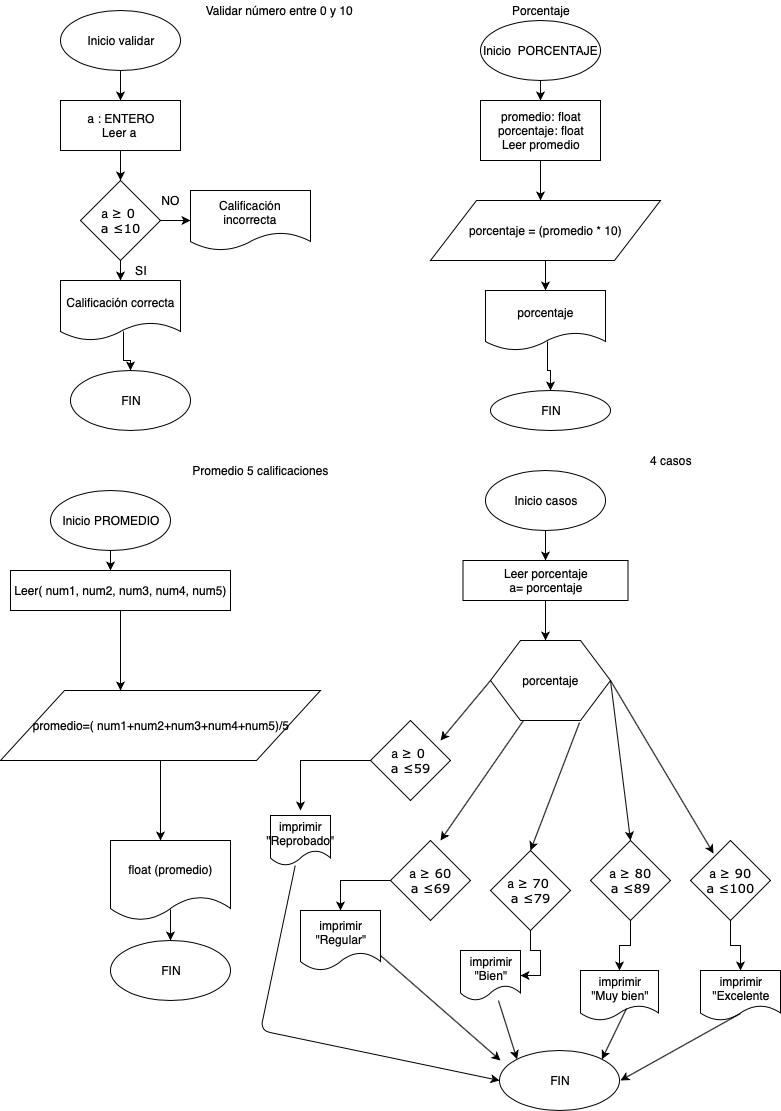

The diagram above was exported from draw.io. Its source (the exported page's mxGraphModel, read from the mxfile embedded in the PNG):
<mxGraphModel dx="830" dy="704" grid="1" gridSize="10" guides="1" tooltips="1" connect="1" arrows="1" fold="1" page="1" pageScale="1" pageWidth="827" pageHeight="1169" math="0" shadow="0">
  <root>
    <mxCell id="0" />
    <mxCell id="1" parent="0" />
    <mxCell id="g21-JFloYqq_IFx-s9BE-4" value="" style="edgeStyle=orthogonalEdgeStyle;rounded=0;orthogonalLoop=1;jettySize=auto;html=1;" edge="1" parent="1" source="g21-JFloYqq_IFx-s9BE-1">
      <mxGeometry relative="1" as="geometry">
        <mxPoint x="130" y="110" as="targetPoint" />
      </mxGeometry>
    </mxCell>
    <mxCell id="g21-JFloYqq_IFx-s9BE-1" value="Inicio validar" style="ellipse;whiteSpace=wrap;html=1;" vertex="1" parent="1">
      <mxGeometry x="70" y="20" width="120" height="60" as="geometry" />
    </mxCell>
    <mxCell id="g21-JFloYqq_IFx-s9BE-49" value="" style="edgeStyle=orthogonalEdgeStyle;rounded=0;orthogonalLoop=1;jettySize=auto;html=1;" edge="1" parent="1" source="g21-JFloYqq_IFx-s9BE-45">
      <mxGeometry relative="1" as="geometry">
        <mxPoint x="550" y="110" as="targetPoint" />
      </mxGeometry>
    </mxCell>
    <mxCell id="g21-JFloYqq_IFx-s9BE-45" value="Inicio &amp;nbsp;PORCENTAJE" style="ellipse;whiteSpace=wrap;html=1;" vertex="1" parent="1">
      <mxGeometry x="490" y="30" width="120" height="60" as="geometry" />
    </mxCell>
    <mxCell id="g21-JFloYqq_IFx-s9BE-30" value="" style="edgeStyle=orthogonalEdgeStyle;rounded=0;orthogonalLoop=1;jettySize=auto;html=1;" edge="1" parent="1" source="g21-JFloYqq_IFx-s9BE-24">
      <mxGeometry relative="1" as="geometry">
        <mxPoint x="120" y="580" as="targetPoint" />
      </mxGeometry>
    </mxCell>
    <mxCell id="g21-JFloYqq_IFx-s9BE-24" value="Inicio PROMEDIO" style="ellipse;whiteSpace=wrap;html=1;" vertex="1" parent="1">
      <mxGeometry x="60" y="500" width="120" height="60" as="geometry" />
    </mxCell>
    <mxCell id="g21-JFloYqq_IFx-s9BE-66" value="" style="edgeStyle=orthogonalEdgeStyle;rounded=0;orthogonalLoop=1;jettySize=auto;html=1;" edge="1" parent="1" source="g21-JFloYqq_IFx-s9BE-62">
      <mxGeometry relative="1" as="geometry">
        <mxPoint x="555" y="570" as="targetPoint" />
      </mxGeometry>
    </mxCell>
    <mxCell id="g21-JFloYqq_IFx-s9BE-62" value="Inicio casos" style="ellipse;whiteSpace=wrap;html=1;" vertex="1" parent="1">
      <mxGeometry x="495" y="480" width="120" height="60" as="geometry" />
    </mxCell>
    <mxCell id="g21-JFloYqq_IFx-s9BE-11" value="FIN" style="ellipse;whiteSpace=wrap;html=1;" vertex="1" parent="1">
      <mxGeometry x="80" y="380" width="120" height="60" as="geometry" />
    </mxCell>
    <mxCell id="g21-JFloYqq_IFx-s9BE-60" value="FIN" style="ellipse;whiteSpace=wrap;html=1;" vertex="1" parent="1">
      <mxGeometry x="500" y="400" width="120" height="40" as="geometry" />
    </mxCell>
    <mxCell id="g21-JFloYqq_IFx-s9BE-41" value="FIN" style="ellipse;whiteSpace=wrap;html=1;" vertex="1" parent="1">
      <mxGeometry x="120" y="950" width="120" height="60" as="geometry" />
    </mxCell>
    <mxCell id="g21-JFloYqq_IFx-s9BE-106" value="FIN" style="ellipse;whiteSpace=wrap;html=1;" vertex="1" parent="1">
      <mxGeometry x="509" y="1060" width="120" height="60" as="geometry" />
    </mxCell>
    <mxCell id="g21-JFloYqq_IFx-s9BE-7" value="" style="edgeStyle=orthogonalEdgeStyle;rounded=0;orthogonalLoop=1;jettySize=auto;html=1;" edge="1" parent="1" source="g21-JFloYqq_IFx-s9BE-5">
      <mxGeometry relative="1" as="geometry">
        <mxPoint x="130" y="190" as="targetPoint" />
      </mxGeometry>
    </mxCell>
    <mxCell id="g21-JFloYqq_IFx-s9BE-5" value="a : ENTERO&lt;br&gt;Leer a&amp;nbsp;" style="rounded=0;whiteSpace=wrap;html=1;" vertex="1" parent="1">
      <mxGeometry x="70" y="110" width="120" height="50" as="geometry" />
    </mxCell>
    <mxCell id="g21-JFloYqq_IFx-s9BE-21" value="" style="edgeStyle=orthogonalEdgeStyle;rounded=0;orthogonalLoop=1;jettySize=auto;html=1;exitX=0.525;exitY=0.85;exitDx=0;exitDy=0;exitPerimeter=0;" edge="1" parent="1" source="g21-JFloYqq_IFx-s9BE-8" target="g21-JFloYqq_IFx-s9BE-11">
      <mxGeometry relative="1" as="geometry" />
    </mxCell>
    <mxCell id="g21-JFloYqq_IFx-s9BE-8" value="Calificación correcta" style="shape=document;whiteSpace=wrap;html=1;boundedLbl=1;" vertex="1" parent="1">
      <mxGeometry x="70" y="290" width="120" height="60" as="geometry" />
    </mxCell>
    <mxCell id="g21-JFloYqq_IFx-s9BE-59" value="" style="edgeStyle=orthogonalEdgeStyle;rounded=0;orthogonalLoop=1;jettySize=auto;html=1;exitX=0.517;exitY=0.85;exitDx=0;exitDy=0;exitPerimeter=0;" edge="1" parent="1" source="g21-JFloYqq_IFx-s9BE-56">
      <mxGeometry relative="1" as="geometry">
        <mxPoint x="560" y="400" as="targetPoint" />
      </mxGeometry>
    </mxCell>
    <mxCell id="g21-JFloYqq_IFx-s9BE-56" value="porcentaje" style="shape=document;whiteSpace=wrap;html=1;boundedLbl=1;" vertex="1" parent="1">
      <mxGeometry x="495" y="300" width="120" height="60" as="geometry" />
    </mxCell>
    <mxCell id="g21-JFloYqq_IFx-s9BE-19" value="Calificación incorrecta" style="shape=document;whiteSpace=wrap;html=1;boundedLbl=1;" vertex="1" parent="1">
      <mxGeometry x="200" y="200" width="120" height="60" as="geometry" />
    </mxCell>
    <mxCell id="g21-JFloYqq_IFx-s9BE-15" value="" style="edgeStyle=orthogonalEdgeStyle;rounded=0;orthogonalLoop=1;jettySize=auto;html=1;" edge="1" parent="1" source="g21-JFloYqq_IFx-s9BE-13">
      <mxGeometry relative="1" as="geometry">
        <mxPoint x="130" y="290" as="targetPoint" />
      </mxGeometry>
    </mxCell>
    <mxCell id="g21-JFloYqq_IFx-s9BE-18" value="" style="edgeStyle=orthogonalEdgeStyle;rounded=0;orthogonalLoop=1;jettySize=auto;html=1;" edge="1" parent="1" source="g21-JFloYqq_IFx-s9BE-13">
      <mxGeometry relative="1" as="geometry">
        <mxPoint x="200" y="230" as="targetPoint" />
      </mxGeometry>
    </mxCell>
    <mxCell id="g21-JFloYqq_IFx-s9BE-13" value="a&amp;nbsp;&lt;span style=&quot;font-family: &amp;#34;verdana&amp;#34; , &amp;#34;tahoma&amp;#34; , &amp;#34;arial&amp;#34; , sans-serif ; font-size: 13px&quot;&gt;&lt;span style=&quot;background-color: rgb(255 , 255 , 255)&quot;&gt;≥ 0&amp;nbsp;&lt;br&gt;&lt;/span&gt;a&amp;nbsp;&lt;/span&gt;&lt;span style=&quot;font-family: &amp;#34;verdana&amp;#34; , &amp;#34;tahoma&amp;#34; , &amp;#34;arial&amp;#34; , sans-serif ; font-size: 13px ; background-color: rgb(255 , 255 , 255)&quot;&gt;≤10&lt;/span&gt;&lt;span style=&quot;font-family: &amp;#34;verdana&amp;#34; , &amp;#34;tahoma&amp;#34; , &amp;#34;arial&amp;#34; , sans-serif ; font-size: 13px&quot;&gt;&lt;br&gt;&lt;/span&gt;" style="rhombus;whiteSpace=wrap;html=1;" vertex="1" parent="1">
      <mxGeometry x="90" y="190" width="80" height="80" as="geometry" />
    </mxCell>
    <mxCell id="g21-JFloYqq_IFx-s9BE-22" value="NO" style="text;html=1;strokeColor=none;fillColor=none;align=center;verticalAlign=middle;whiteSpace=wrap;rounded=0;" vertex="1" parent="1">
      <mxGeometry x="160" y="200" width="40" height="20" as="geometry" />
    </mxCell>
    <mxCell id="g21-JFloYqq_IFx-s9BE-23" value="SI" style="text;html=1;strokeColor=none;fillColor=none;align=center;verticalAlign=middle;whiteSpace=wrap;rounded=0;" vertex="1" parent="1">
      <mxGeometry x="130" y="270" width="40" height="20" as="geometry" />
    </mxCell>
    <mxCell id="g21-JFloYqq_IFx-s9BE-27" value="Validar número entre 0 y 10&amp;nbsp;" style="text;html=1;strokeColor=none;fillColor=none;align=center;verticalAlign=middle;whiteSpace=wrap;rounded=0;" vertex="1" parent="1">
      <mxGeometry x="180" y="10" width="220" height="20" as="geometry" />
    </mxCell>
    <mxCell id="g21-JFloYqq_IFx-s9BE-28" value="Promedio 5 calificaciones" style="text;html=1;strokeColor=none;fillColor=none;align=center;verticalAlign=middle;whiteSpace=wrap;rounded=0;" vertex="1" parent="1">
      <mxGeometry x="200" y="470" width="140" height="20" as="geometry" />
    </mxCell>
    <mxCell id="g21-JFloYqq_IFx-s9BE-36" value="" style="edgeStyle=orthogonalEdgeStyle;rounded=0;orthogonalLoop=1;jettySize=auto;html=1;" edge="1" parent="1" source="g21-JFloYqq_IFx-s9BE-31">
      <mxGeometry relative="1" as="geometry">
        <mxPoint x="130" y="700" as="targetPoint" />
      </mxGeometry>
    </mxCell>
    <mxCell id="g21-JFloYqq_IFx-s9BE-31" value="Leer( num1, num2, num3, num4, num5)" style="rounded=0;whiteSpace=wrap;html=1;" vertex="1" parent="1">
      <mxGeometry x="20" y="580" width="220" height="40" as="geometry" />
    </mxCell>
    <mxCell id="g21-JFloYqq_IFx-s9BE-70" value="" style="edgeStyle=orthogonalEdgeStyle;rounded=0;orthogonalLoop=1;jettySize=auto;html=1;" edge="1" parent="1" source="g21-JFloYqq_IFx-s9BE-67">
      <mxGeometry relative="1" as="geometry">
        <mxPoint x="555" y="650" as="targetPoint" />
      </mxGeometry>
    </mxCell>
    <mxCell id="g21-JFloYqq_IFx-s9BE-67" value="Leer porcentaje&lt;br&gt;a= porcentaje" style="rounded=0;whiteSpace=wrap;html=1;" vertex="1" parent="1">
      <mxGeometry x="472.5" y="570" width="165" height="40" as="geometry" />
    </mxCell>
    <mxCell id="g21-JFloYqq_IFx-s9BE-39" value="" style="edgeStyle=orthogonalEdgeStyle;rounded=0;orthogonalLoop=1;jettySize=auto;html=1;" edge="1" parent="1" source="g21-JFloYqq_IFx-s9BE-37">
      <mxGeometry relative="1" as="geometry">
        <mxPoint x="170" y="850" as="targetPoint" />
      </mxGeometry>
    </mxCell>
    <mxCell id="g21-JFloYqq_IFx-s9BE-37" value="promedio=( num1+num2+num3+num4+num5)/5" style="shape=parallelogram;perimeter=parallelogramPerimeter;whiteSpace=wrap;html=1;" vertex="1" parent="1">
      <mxGeometry x="10" y="700" width="320" height="70" as="geometry" />
    </mxCell>
    <mxCell id="g21-JFloYqq_IFx-s9BE-43" value="" style="edgeStyle=orthogonalEdgeStyle;rounded=0;orthogonalLoop=1;jettySize=auto;html=1;exitX=0.5;exitY=0.863;exitDx=0;exitDy=0;exitPerimeter=0;" edge="1" parent="1" source="g21-JFloYqq_IFx-s9BE-40" target="g21-JFloYqq_IFx-s9BE-41">
      <mxGeometry relative="1" as="geometry" />
    </mxCell>
    <mxCell id="g21-JFloYqq_IFx-s9BE-40" value="float (promedio)" style="shape=document;whiteSpace=wrap;html=1;boundedLbl=1;" vertex="1" parent="1">
      <mxGeometry x="120" y="850" width="120" height="80" as="geometry" />
    </mxCell>
    <mxCell id="g21-JFloYqq_IFx-s9BE-44" value="Porcentaje" style="text;html=1;strokeColor=none;fillColor=none;align=center;verticalAlign=middle;whiteSpace=wrap;rounded=0;" vertex="1" parent="1">
      <mxGeometry x="500" y="10" width="100" height="20" as="geometry" />
    </mxCell>
    <mxCell id="g21-JFloYqq_IFx-s9BE-52" value="" style="edgeStyle=orthogonalEdgeStyle;rounded=0;orthogonalLoop=1;jettySize=auto;html=1;" edge="1" parent="1" source="g21-JFloYqq_IFx-s9BE-50">
      <mxGeometry relative="1" as="geometry">
        <mxPoint x="550" y="210" as="targetPoint" />
      </mxGeometry>
    </mxCell>
    <mxCell id="g21-JFloYqq_IFx-s9BE-50" value="promedio: float&lt;br&gt;porcentaje: float&lt;br&gt;Leer promedio" style="rounded=0;whiteSpace=wrap;html=1;" vertex="1" parent="1">
      <mxGeometry x="490" y="110" width="120" height="60" as="geometry" />
    </mxCell>
    <mxCell id="g21-JFloYqq_IFx-s9BE-55" value="" style="edgeStyle=orthogonalEdgeStyle;rounded=0;orthogonalLoop=1;jettySize=auto;html=1;" edge="1" parent="1" source="g21-JFloYqq_IFx-s9BE-53">
      <mxGeometry relative="1" as="geometry">
        <mxPoint x="555" y="300" as="targetPoint" />
      </mxGeometry>
    </mxCell>
    <mxCell id="g21-JFloYqq_IFx-s9BE-53" value="porcentaje = (promedio * 10)" style="shape=parallelogram;perimeter=parallelogramPerimeter;whiteSpace=wrap;html=1;" vertex="1" parent="1">
      <mxGeometry x="440" y="210" width="230" height="60" as="geometry" />
    </mxCell>
    <mxCell id="g21-JFloYqq_IFx-s9BE-64" value="4 casos" style="text;html=1;strokeColor=none;fillColor=none;align=center;verticalAlign=middle;whiteSpace=wrap;rounded=0;" vertex="1" parent="1">
      <mxGeometry x="650" y="460" width="60" height="20" as="geometry" />
    </mxCell>
    <mxCell id="g21-JFloYqq_IFx-s9BE-71" value="porcentaje" style="shape=hexagon;perimeter=hexagonPerimeter2;whiteSpace=wrap;html=1;" vertex="1" parent="1">
      <mxGeometry x="500" y="650" width="120" height="80" as="geometry" />
    </mxCell>
    <mxCell id="g21-JFloYqq_IFx-s9BE-78" value="" style="endArrow=classic;html=1;exitX=0;exitY=0.5;exitDx=0;exitDy=0;" edge="1" parent="1" source="g21-JFloYqq_IFx-s9BE-71">
      <mxGeometry width="50" height="50" relative="1" as="geometry">
        <mxPoint x="400" y="800" as="sourcePoint" />
        <mxPoint x="450" y="750" as="targetPoint" />
      </mxGeometry>
    </mxCell>
    <mxCell id="g21-JFloYqq_IFx-s9BE-79" value="" style="endArrow=classic;html=1;" edge="1" parent="1">
      <mxGeometry width="50" height="50" relative="1" as="geometry">
        <mxPoint x="533" y="730" as="sourcePoint" />
        <mxPoint x="450" y="850" as="targetPoint" />
      </mxGeometry>
    </mxCell>
    <mxCell id="g21-JFloYqq_IFx-s9BE-80" value="" style="endArrow=classic;html=1;exitX=0.742;exitY=1.025;exitDx=0;exitDy=0;exitPerimeter=0;entryX=0.5;entryY=0;entryDx=0;entryDy=0;" edge="1" parent="1" source="g21-JFloYqq_IFx-s9BE-71" target="g21-JFloYqq_IFx-s9BE-84">
      <mxGeometry width="50" height="50" relative="1" as="geometry">
        <mxPoint x="540" y="810" as="sourcePoint" />
        <mxPoint x="590" y="800" as="targetPoint" />
      </mxGeometry>
    </mxCell>
    <mxCell id="g21-JFloYqq_IFx-s9BE-81" value="" style="endArrow=classic;html=1;exitX=1;exitY=0.5;exitDx=0;exitDy=0;entryX=0.5;entryY=0;entryDx=0;entryDy=0;" edge="1" parent="1" source="g21-JFloYqq_IFx-s9BE-71" target="g21-JFloYqq_IFx-s9BE-85">
      <mxGeometry width="50" height="50" relative="1" as="geometry">
        <mxPoint x="630" y="810" as="sourcePoint" />
        <mxPoint x="680" y="750" as="targetPoint" />
      </mxGeometry>
    </mxCell>
    <mxCell id="g21-JFloYqq_IFx-s9BE-98" value="" style="edgeStyle=orthogonalEdgeStyle;rounded=0;orthogonalLoop=1;jettySize=auto;html=1;" edge="1" parent="1" source="g21-JFloYqq_IFx-s9BE-82">
      <mxGeometry relative="1" as="geometry">
        <mxPoint x="310" y="820" as="targetPoint" />
      </mxGeometry>
    </mxCell>
    <mxCell id="g21-JFloYqq_IFx-s9BE-82" value="&lt;span style=&quot;white-space: normal&quot;&gt;a&amp;nbsp;&lt;/span&gt;&lt;span style=&quot;white-space: normal ; font-family: &amp;#34;verdana&amp;#34; , &amp;#34;tahoma&amp;#34; , &amp;#34;arial&amp;#34; , sans-serif ; font-size: 13px&quot;&gt;&lt;span style=&quot;background-color: rgb(255 , 255 , 255)&quot;&gt;≥ 0&amp;nbsp;&lt;br&gt;&lt;/span&gt;a&amp;nbsp;&lt;/span&gt;&lt;span style=&quot;white-space: normal ; font-family: &amp;#34;verdana&amp;#34; , &amp;#34;tahoma&amp;#34; , &amp;#34;arial&amp;#34; , sans-serif ; font-size: 13px ; background-color: rgb(255 , 255 , 255)&quot;&gt;≤59&lt;/span&gt;" style="rhombus;whiteSpace=wrap;html=1;" vertex="1" parent="1">
      <mxGeometry x="380" y="730" width="80" height="80" as="geometry" />
    </mxCell>
    <mxCell id="g21-JFloYqq_IFx-s9BE-100" value="" style="edgeStyle=orthogonalEdgeStyle;rounded=0;orthogonalLoop=1;jettySize=auto;html=1;entryX=0.5;entryY=0;entryDx=0;entryDy=0;" edge="1" parent="1" source="g21-JFloYqq_IFx-s9BE-83" target="g21-JFloYqq_IFx-s9BE-94">
      <mxGeometry relative="1" as="geometry">
        <mxPoint x="320" y="890" as="targetPoint" />
      </mxGeometry>
    </mxCell>
    <mxCell id="g21-JFloYqq_IFx-s9BE-83" value="&lt;span style=&quot;white-space: normal&quot;&gt;a&amp;nbsp;&lt;/span&gt;&lt;span style=&quot;white-space: normal ; font-family: &amp;#34;verdana&amp;#34; , &amp;#34;tahoma&amp;#34; , &amp;#34;arial&amp;#34; , sans-serif ; font-size: 13px&quot;&gt;&lt;span style=&quot;background-color: rgb(255 , 255 , 255)&quot;&gt;≥ 60&lt;br&gt;&lt;/span&gt;a&amp;nbsp;&lt;/span&gt;&lt;span style=&quot;white-space: normal ; font-family: &amp;#34;verdana&amp;#34; , &amp;#34;tahoma&amp;#34; , &amp;#34;arial&amp;#34; , sans-serif ; font-size: 13px ; background-color: rgb(255 , 255 , 255)&quot;&gt;≤69&lt;/span&gt;" style="rhombus;whiteSpace=wrap;html=1;" vertex="1" parent="1">
      <mxGeometry x="400" y="850" width="80" height="80" as="geometry" />
    </mxCell>
    <mxCell id="g21-JFloYqq_IFx-s9BE-102" value="" style="edgeStyle=orthogonalEdgeStyle;rounded=0;orthogonalLoop=1;jettySize=auto;html=1;entryX=1;entryY=0.5;entryDx=0;entryDy=0;" edge="1" parent="1" source="g21-JFloYqq_IFx-s9BE-84" target="g21-JFloYqq_IFx-s9BE-95">
      <mxGeometry relative="1" as="geometry">
        <mxPoint x="540" y="1020" as="targetPoint" />
      </mxGeometry>
    </mxCell>
    <mxCell id="g21-JFloYqq_IFx-s9BE-84" value="&lt;span style=&quot;white-space: normal&quot;&gt;a&amp;nbsp;&lt;/span&gt;&lt;span style=&quot;white-space: normal ; font-family: &amp;#34;verdana&amp;#34; , &amp;#34;tahoma&amp;#34; , &amp;#34;arial&amp;#34; , sans-serif ; font-size: 13px&quot;&gt;&lt;span style=&quot;background-color: rgb(255 , 255 , 255)&quot;&gt;≥ 70&amp;nbsp;&lt;br&gt;&lt;/span&gt;a&amp;nbsp;&lt;/span&gt;&lt;span style=&quot;white-space: normal ; font-family: &amp;#34;verdana&amp;#34; , &amp;#34;tahoma&amp;#34; , &amp;#34;arial&amp;#34; , sans-serif ; font-size: 13px ; background-color: rgb(255 , 255 , 255)&quot;&gt;≤79&lt;/span&gt;" style="rhombus;whiteSpace=wrap;html=1;" vertex="1" parent="1">
      <mxGeometry x="500" y="860" width="80" height="80" as="geometry" />
    </mxCell>
    <mxCell id="g21-JFloYqq_IFx-s9BE-103" value="" style="edgeStyle=orthogonalEdgeStyle;rounded=0;orthogonalLoop=1;jettySize=auto;html=1;" edge="1" parent="1" source="g21-JFloYqq_IFx-s9BE-85" target="g21-JFloYqq_IFx-s9BE-96">
      <mxGeometry relative="1" as="geometry" />
    </mxCell>
    <mxCell id="g21-JFloYqq_IFx-s9BE-85" value="&lt;span style=&quot;white-space: normal&quot;&gt;a&amp;nbsp;&lt;/span&gt;&lt;span style=&quot;white-space: normal ; font-family: &amp;#34;verdana&amp;#34; , &amp;#34;tahoma&amp;#34; , &amp;#34;arial&amp;#34; , sans-serif ; font-size: 13px&quot;&gt;&lt;span style=&quot;background-color: rgb(255 , 255 , 255)&quot;&gt;≥ 80&lt;br&gt;&lt;/span&gt;a&amp;nbsp;&lt;/span&gt;&lt;span style=&quot;white-space: normal ; font-family: &amp;#34;verdana&amp;#34; , &amp;#34;tahoma&amp;#34; , &amp;#34;arial&amp;#34; , sans-serif ; font-size: 13px ; background-color: rgb(255 , 255 , 255)&quot;&gt;≤89&lt;/span&gt;" style="rhombus;whiteSpace=wrap;html=1;" vertex="1" parent="1">
      <mxGeometry x="600" y="850" width="80" height="80" as="geometry" />
    </mxCell>
    <mxCell id="g21-JFloYqq_IFx-s9BE-104" value="" style="edgeStyle=orthogonalEdgeStyle;rounded=0;orthogonalLoop=1;jettySize=auto;html=1;" edge="1" parent="1" source="g21-JFloYqq_IFx-s9BE-88" target="g21-JFloYqq_IFx-s9BE-97">
      <mxGeometry relative="1" as="geometry" />
    </mxCell>
    <mxCell id="g21-JFloYqq_IFx-s9BE-88" value="&lt;span style=&quot;white-space: normal&quot;&gt;a&amp;nbsp;&lt;/span&gt;&lt;span style=&quot;white-space: normal ; font-family: &amp;#34;verdana&amp;#34; , &amp;#34;tahoma&amp;#34; , &amp;#34;arial&amp;#34; , sans-serif ; font-size: 13px&quot;&gt;&lt;span style=&quot;background-color: rgb(255 , 255 , 255)&quot;&gt;≥ 90&lt;br&gt;&lt;/span&gt;a&amp;nbsp;&lt;/span&gt;&lt;span style=&quot;white-space: normal ; font-family: &amp;#34;verdana&amp;#34; , &amp;#34;tahoma&amp;#34; , &amp;#34;arial&amp;#34; , sans-serif ; font-size: 13px ; background-color: rgb(255 , 255 , 255)&quot;&gt;≤100&lt;/span&gt;" style="rhombus;whiteSpace=wrap;html=1;" vertex="1" parent="1">
      <mxGeometry x="700" y="850" width="80" height="80" as="geometry" />
    </mxCell>
    <mxCell id="g21-JFloYqq_IFx-s9BE-90" value="" style="endArrow=classic;html=1;exitX=1;exitY=0.5;exitDx=0;exitDy=0;entryX=0.288;entryY=0.163;entryDx=0;entryDy=0;entryPerimeter=0;" edge="1" parent="1" source="g21-JFloYqq_IFx-s9BE-71" target="g21-JFloYqq_IFx-s9BE-88">
      <mxGeometry width="50" height="50" relative="1" as="geometry">
        <mxPoint x="660" y="760" as="sourcePoint" />
        <mxPoint x="710" y="710" as="targetPoint" />
      </mxGeometry>
    </mxCell>
    <mxCell id="g21-JFloYqq_IFx-s9BE-93" value="imprimir&lt;br&gt;&quot;Reprobado&quot;" style="shape=document;whiteSpace=wrap;html=1;boundedLbl=1;" vertex="1" parent="1">
      <mxGeometry x="280" y="825" width="60" height="50" as="geometry" />
    </mxCell>
    <mxCell id="g21-JFloYqq_IFx-s9BE-94" value="imprimir&lt;br&gt;&quot;Regular&quot;" style="shape=document;whiteSpace=wrap;html=1;boundedLbl=1;" vertex="1" parent="1">
      <mxGeometry x="310" y="920" width="80" height="60" as="geometry" />
    </mxCell>
    <mxCell id="g21-JFloYqq_IFx-s9BE-95" value="imprimir&lt;br&gt;&quot;Bien&quot;" style="shape=document;whiteSpace=wrap;html=1;boundedLbl=1;" vertex="1" parent="1">
      <mxGeometry x="470" y="960" width="60" height="50" as="geometry" />
    </mxCell>
    <mxCell id="g21-JFloYqq_IFx-s9BE-96" value="imprimir&lt;br&gt;&quot;Muy bien&quot;" style="shape=document;whiteSpace=wrap;html=1;boundedLbl=1;" vertex="1" parent="1">
      <mxGeometry x="590" y="980" width="78" height="50" as="geometry" />
    </mxCell>
    <mxCell id="g21-JFloYqq_IFx-s9BE-97" value="imprimir&lt;br&gt;&quot;Excelente" style="shape=document;whiteSpace=wrap;html=1;boundedLbl=1;" vertex="1" parent="1">
      <mxGeometry x="710" y="980" width="80" height="50" as="geometry" />
    </mxCell>
    <mxCell id="g21-JFloYqq_IFx-s9BE-108" value="" style="endArrow=classic;html=1;exitX=1;exitY=0.75;exitDx=0;exitDy=0;" edge="1" parent="1" source="g21-JFloYqq_IFx-s9BE-94">
      <mxGeometry width="50" height="50" relative="1" as="geometry">
        <mxPoint x="447.5" y="1110" as="sourcePoint" />
        <mxPoint x="510" y="1070" as="targetPoint" />
      </mxGeometry>
    </mxCell>
    <mxCell id="g21-JFloYqq_IFx-s9BE-109" value="" style="endArrow=classic;html=1;entryX=1;entryY=0;entryDx=0;entryDy=0;exitX=0.59;exitY=0.76;exitDx=0;exitDy=0;exitPerimeter=0;" edge="1" parent="1" source="g21-JFloYqq_IFx-s9BE-96" target="g21-JFloYqq_IFx-s9BE-106">
      <mxGeometry width="50" height="50" relative="1" as="geometry">
        <mxPoint x="535" y="1070" as="sourcePoint" />
        <mxPoint x="585" y="1020" as="targetPoint" />
      </mxGeometry>
    </mxCell>
    <mxCell id="g21-JFloYqq_IFx-s9BE-110" value="" style="endArrow=classic;html=1;entryX=0;entryY=0;entryDx=0;entryDy=0;" edge="1" parent="1" source="g21-JFloYqq_IFx-s9BE-95" target="g21-JFloYqq_IFx-s9BE-106">
      <mxGeometry width="50" height="50" relative="1" as="geometry">
        <mxPoint x="455" y="1070" as="sourcePoint" />
        <mxPoint x="505" y="1020" as="targetPoint" />
      </mxGeometry>
    </mxCell>
    <mxCell id="g21-JFloYqq_IFx-s9BE-111" value="" style="endArrow=classic;html=1;exitX=0.5;exitY=0.86;exitDx=0;exitDy=0;exitPerimeter=0;" edge="1" parent="1" source="g21-JFloYqq_IFx-s9BE-97">
      <mxGeometry width="50" height="50" relative="1" as="geometry">
        <mxPoint x="715" y="1130" as="sourcePoint" />
        <mxPoint x="630" y="1090" as="targetPoint" />
      </mxGeometry>
    </mxCell>
    <mxCell id="g21-JFloYqq_IFx-s9BE-114" value="" style="endArrow=classic;html=1;entryX=0;entryY=0.5;entryDx=0;entryDy=0;" edge="1" parent="1" source="g21-JFloYqq_IFx-s9BE-93" target="g21-JFloYqq_IFx-s9BE-106">
      <mxGeometry width="50" height="50" relative="1" as="geometry">
        <mxPoint x="390" y="1130" as="sourcePoint" />
        <mxPoint x="440" y="1080" as="targetPoint" />
        <Array as="points">
          <mxPoint x="270" y="1040" />
        </Array>
      </mxGeometry>
    </mxCell>
  </root>
</mxGraphModel>